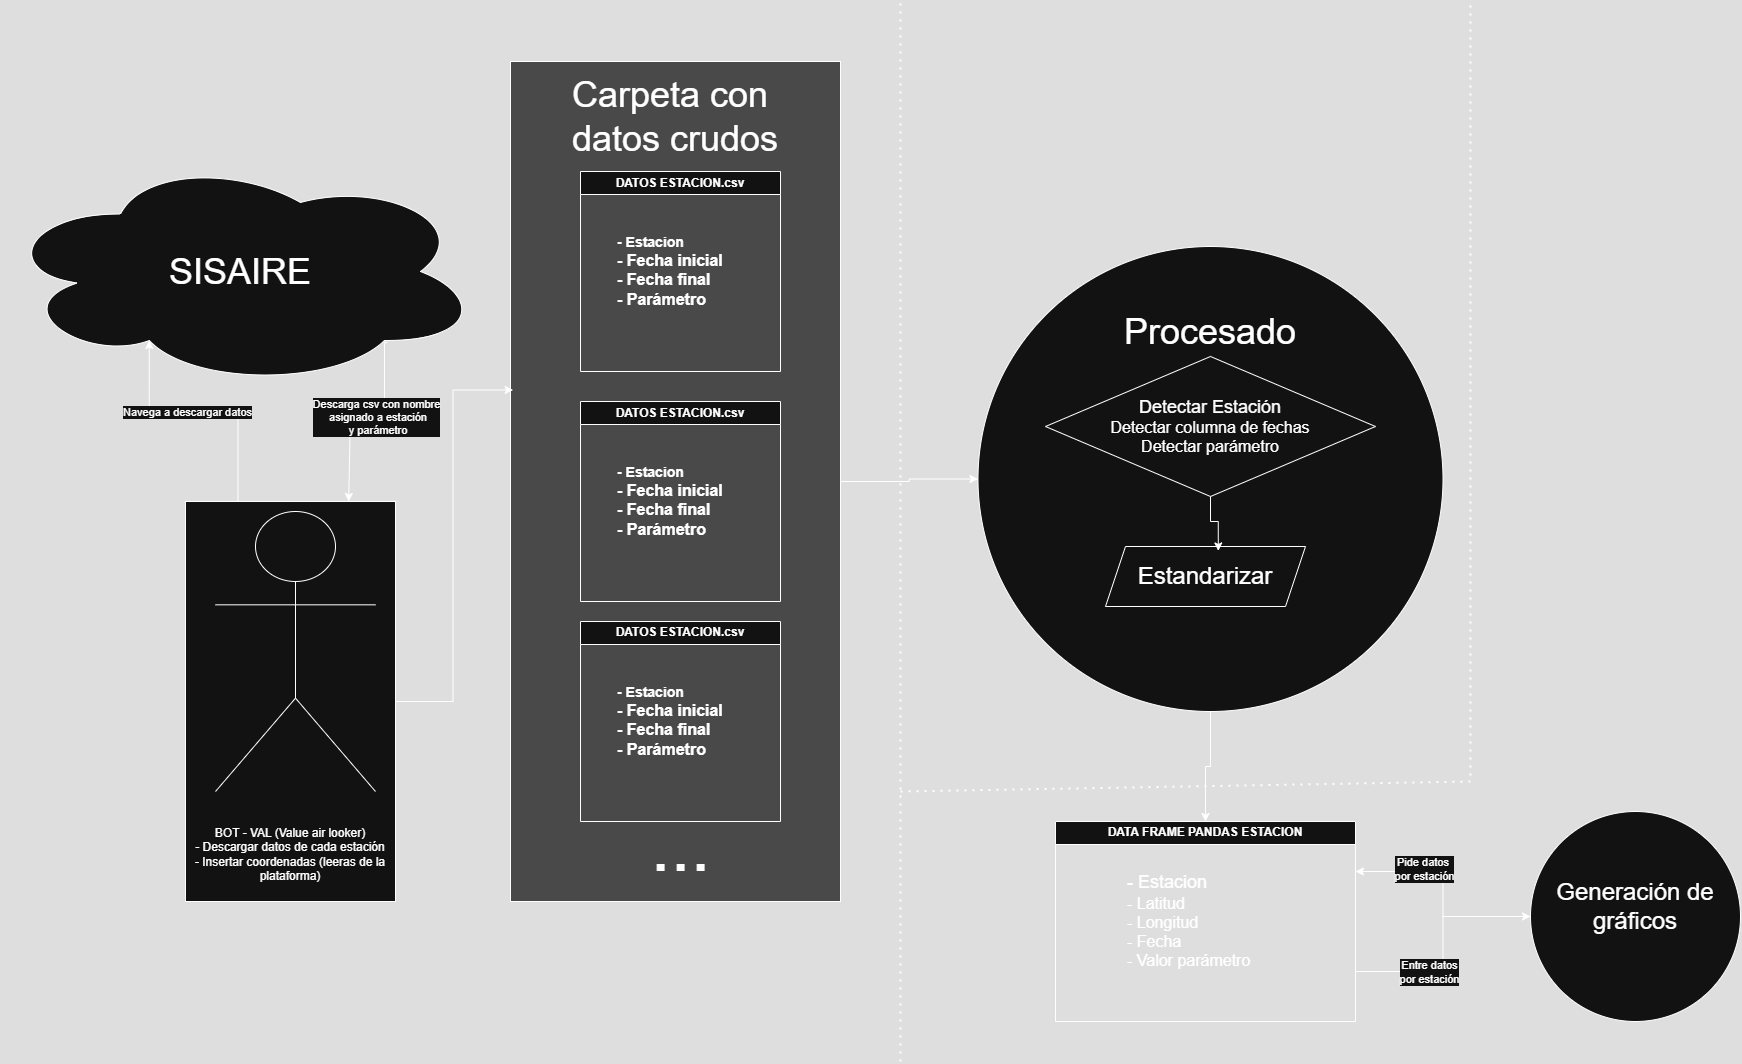

The diagram above was exported from draw.io. Its source (the exported page's mxGraphModel, read from the mxfile embedded in the PNG):
<mxGraphModel dx="4050" dy="1988" grid="1" gridSize="10" guides="1" tooltips="1" connect="1" arrows="1" fold="1" page="1" pageScale="1" pageWidth="1920" pageHeight="1200" math="0" shadow="0">
  <root>
    <mxCell id="0" />
    <mxCell id="1" parent="0" />
    <mxCell id="7RfXOdzoYf7YmION65by-45" value="" style="rounded=0;whiteSpace=wrap;html=1;" vertex="1" parent="1">
      <mxGeometry x="285" y="570" width="210" height="400" as="geometry" />
    </mxCell>
    <mxCell id="7RfXOdzoYf7YmION65by-38" style="edgeStyle=orthogonalEdgeStyle;rounded=0;orthogonalLoop=1;jettySize=auto;html=1;" edge="1" parent="1" source="7RfXOdzoYf7YmION65by-34" target="7RfXOdzoYf7YmION65by-14">
      <mxGeometry relative="1" as="geometry" />
    </mxCell>
    <mxCell id="7RfXOdzoYf7YmION65by-34" value="" style="verticalLabelPosition=bottom;verticalAlign=top;html=1;shape=mxgraph.basic.rect;fillColor2=none;strokeWidth=1;size=20;indent=5;shadow=0;fillColor=light-dark(#FFFFFF,#494949);" vertex="1" parent="1">
      <mxGeometry x="610" y="130" width="330" height="840" as="geometry" />
    </mxCell>
    <mxCell id="7RfXOdzoYf7YmION65by-6" value="DATOS ESTACION.csv" style="swimlane;whiteSpace=wrap;html=1;" vertex="1" parent="1">
      <mxGeometry x="680" y="470" width="200" height="200" as="geometry" />
    </mxCell>
    <mxCell id="7RfXOdzoYf7YmION65by-7" value="&lt;h4&gt;&lt;font style=&quot;font-size: 14px;&quot;&gt;- Estacion&lt;br&gt;&lt;/font&gt;&lt;font size=&quot;3&quot;&gt;- Fecha inicial&lt;br&gt;&lt;/font&gt;&lt;font size=&quot;3&quot;&gt;- Fecha final&lt;br&gt;&lt;/font&gt;&lt;font size=&quot;3&quot;&gt;- Parámetro&lt;/font&gt;&lt;/h4&gt;" style="text;html=1;align=left;verticalAlign=middle;resizable=0;points=[];autosize=1;strokeColor=none;fillColor=none;" vertex="1" parent="7RfXOdzoYf7YmION65by-6">
      <mxGeometry x="35" y="40" width="130" height="120" as="geometry" />
    </mxCell>
    <mxCell id="7RfXOdzoYf7YmION65by-9" value="DATOS ESTACION.csv" style="swimlane;whiteSpace=wrap;html=1;" vertex="1" parent="1">
      <mxGeometry x="680" y="690" width="200" height="200" as="geometry" />
    </mxCell>
    <mxCell id="7RfXOdzoYf7YmION65by-10" value="&lt;h4&gt;&lt;font style=&quot;font-size: 14px;&quot;&gt;- Estacion&lt;br&gt;&lt;/font&gt;&lt;font size=&quot;3&quot;&gt;- Fecha inicial&lt;br&gt;&lt;/font&gt;&lt;font size=&quot;3&quot;&gt;- Fecha final&lt;br&gt;&lt;/font&gt;&lt;font size=&quot;3&quot;&gt;- Parámetro&lt;/font&gt;&lt;/h4&gt;" style="text;html=1;align=left;verticalAlign=middle;resizable=0;points=[];autosize=1;strokeColor=none;fillColor=none;" vertex="1" parent="7RfXOdzoYf7YmION65by-9">
      <mxGeometry x="35" y="40" width="130" height="120" as="geometry" />
    </mxCell>
    <mxCell id="7RfXOdzoYf7YmION65by-11" value="DATOS ESTACION.csv" style="swimlane;whiteSpace=wrap;html=1;" vertex="1" parent="1">
      <mxGeometry x="680" y="240" width="200" height="200" as="geometry" />
    </mxCell>
    <mxCell id="7RfXOdzoYf7YmION65by-12" value="&lt;h4&gt;&lt;font style=&quot;font-size: 14px;&quot;&gt;- Estacion&lt;br&gt;&lt;/font&gt;&lt;font size=&quot;3&quot;&gt;- Fecha inicial&lt;br&gt;&lt;/font&gt;&lt;font size=&quot;3&quot;&gt;- Fecha final&lt;br&gt;&lt;/font&gt;&lt;font size=&quot;3&quot;&gt;- Parámetro&lt;/font&gt;&lt;/h4&gt;" style="text;html=1;align=left;verticalAlign=middle;resizable=0;points=[];autosize=1;strokeColor=none;fillColor=none;" vertex="1" parent="7RfXOdzoYf7YmION65by-11">
      <mxGeometry x="35" y="40" width="130" height="120" as="geometry" />
    </mxCell>
    <mxCell id="7RfXOdzoYf7YmION65by-47" style="edgeStyle=orthogonalEdgeStyle;rounded=0;orthogonalLoop=1;jettySize=auto;html=1;" edge="1" parent="1" source="7RfXOdzoYf7YmION65by-14" target="7RfXOdzoYf7YmION65by-41">
      <mxGeometry relative="1" as="geometry" />
    </mxCell>
    <mxCell id="7RfXOdzoYf7YmION65by-14" value="" style="ellipse;whiteSpace=wrap;html=1;aspect=fixed;" vertex="1" parent="1">
      <mxGeometry x="1077.5" y="315" width="465" height="465" as="geometry" />
    </mxCell>
    <mxCell id="7RfXOdzoYf7YmION65by-15" value="&lt;font style=&quot;font-size: 36px;&quot;&gt;Procesado&lt;/font&gt;" style="text;html=1;align=center;verticalAlign=middle;whiteSpace=wrap;rounded=0;" vertex="1" parent="1">
      <mxGeometry x="1215" y="375" width="190" height="50" as="geometry" />
    </mxCell>
    <mxCell id="7RfXOdzoYf7YmION65by-19" value="&lt;font style=&quot;font-size: 18px;&quot;&gt;Detectar Estación&lt;/font&gt;&lt;div&gt;&lt;font size=&quot;3&quot;&gt;Detectar columna de fechas&lt;/font&gt;&lt;/div&gt;&lt;div&gt;&lt;font size=&quot;3&quot;&gt;Detectar parámetro&lt;/font&gt;&lt;/div&gt;" style="rhombus;whiteSpace=wrap;html=1;" vertex="1" parent="1">
      <mxGeometry x="1145" y="425" width="330" height="140" as="geometry" />
    </mxCell>
    <mxCell id="7RfXOdzoYf7YmION65by-20" value="&lt;font style=&quot;font-size: 24px;&quot;&gt;Estandarizar&lt;/font&gt;" style="shape=parallelogram;perimeter=parallelogramPerimeter;whiteSpace=wrap;html=1;fixedSize=1;" vertex="1" parent="1">
      <mxGeometry x="1205" y="615" width="200" height="60" as="geometry" />
    </mxCell>
    <mxCell id="7RfXOdzoYf7YmION65by-22" style="edgeStyle=orthogonalEdgeStyle;rounded=0;orthogonalLoop=1;jettySize=auto;html=1;entryX=0.564;entryY=0.074;entryDx=0;entryDy=0;entryPerimeter=0;" edge="1" parent="1" source="7RfXOdzoYf7YmION65by-19" target="7RfXOdzoYf7YmION65by-20">
      <mxGeometry relative="1" as="geometry" />
    </mxCell>
    <mxCell id="7RfXOdzoYf7YmION65by-23" value="&lt;font style=&quot;font-size: 36px;&quot;&gt;SISAIRE&lt;/font&gt;" style="ellipse;shape=cloud;whiteSpace=wrap;html=1;" vertex="1" parent="1">
      <mxGeometry x="100" y="225" width="480" height="230" as="geometry" />
    </mxCell>
    <mxCell id="7RfXOdzoYf7YmION65by-24" value="" style="shape=umlActor;verticalLabelPosition=bottom;verticalAlign=top;html=1;outlineConnect=0;" vertex="1" parent="1">
      <mxGeometry x="315" y="580" width="160" height="280" as="geometry" />
    </mxCell>
    <mxCell id="7RfXOdzoYf7YmION65by-29" style="edgeStyle=orthogonalEdgeStyle;rounded=0;orthogonalLoop=1;jettySize=auto;html=1;entryX=0.31;entryY=0.8;entryDx=0;entryDy=0;entryPerimeter=0;exitX=0.25;exitY=0;exitDx=0;exitDy=0;" edge="1" parent="1" source="7RfXOdzoYf7YmION65by-45" target="7RfXOdzoYf7YmION65by-23">
      <mxGeometry relative="1" as="geometry">
        <Array as="points">
          <mxPoint x="337" y="480" />
          <mxPoint x="249" y="480" />
        </Array>
      </mxGeometry>
    </mxCell>
    <mxCell id="7RfXOdzoYf7YmION65by-52" value="Navega a descargar datos" style="edgeLabel;html=1;align=center;verticalAlign=middle;resizable=0;points=[];" vertex="1" connectable="0" parent="7RfXOdzoYf7YmION65by-29">
      <mxGeometry x="0.1186" y="-4" relative="1" as="geometry">
        <mxPoint x="-2" y="4" as="offset" />
      </mxGeometry>
    </mxCell>
    <mxCell id="7RfXOdzoYf7YmION65by-30" style="edgeStyle=orthogonalEdgeStyle;rounded=0;orthogonalLoop=1;jettySize=auto;html=1;exitX=0.806;exitY=0.809;exitDx=0;exitDy=0;exitPerimeter=0;entryX=0.777;entryY=0;entryDx=0;entryDy=0;entryPerimeter=0;" edge="1" parent="1" source="7RfXOdzoYf7YmION65by-23" target="7RfXOdzoYf7YmION65by-45">
      <mxGeometry relative="1" as="geometry">
        <mxPoint x="484" y="400" as="sourcePoint" />
        <mxPoint x="440" y="528.25" as="targetPoint" />
        <Array as="points">
          <mxPoint x="484" y="411" />
          <mxPoint x="484" y="476" />
          <mxPoint x="450" y="476" />
          <mxPoint x="450" y="480" />
          <mxPoint x="448" y="480" />
        </Array>
      </mxGeometry>
    </mxCell>
    <mxCell id="7RfXOdzoYf7YmION65by-53" value="Descarga csv con nombre&lt;div&gt;&amp;nbsp;asignado a estación&lt;div&gt;&amp;nbsp;y parámetro&lt;/div&gt;&lt;/div&gt;" style="edgeLabel;html=1;align=center;verticalAlign=middle;resizable=0;points=[];" vertex="1" connectable="0" parent="7RfXOdzoYf7YmION65by-30">
      <mxGeometry x="-0.6097" y="1" relative="1" as="geometry">
        <mxPoint x="-10" y="39" as="offset" />
      </mxGeometry>
    </mxCell>
    <mxCell id="7RfXOdzoYf7YmION65by-35" style="edgeStyle=orthogonalEdgeStyle;rounded=0;orthogonalLoop=1;jettySize=auto;html=1;entryX=0.008;entryY=0.391;entryDx=0;entryDy=0;entryPerimeter=0;exitX=1;exitY=0.5;exitDx=0;exitDy=0;" edge="1" parent="1" source="7RfXOdzoYf7YmION65by-45" target="7RfXOdzoYf7YmION65by-34">
      <mxGeometry relative="1" as="geometry" />
    </mxCell>
    <mxCell id="7RfXOdzoYf7YmION65by-49" style="edgeStyle=orthogonalEdgeStyle;rounded=0;orthogonalLoop=1;jettySize=auto;html=1;entryX=0;entryY=0.5;entryDx=0;entryDy=0;exitX=1;exitY=0.75;exitDx=0;exitDy=0;" edge="1" parent="1" source="7RfXOdzoYf7YmION65by-41" target="7RfXOdzoYf7YmION65by-48">
      <mxGeometry relative="1" as="geometry" />
    </mxCell>
    <mxCell id="7RfXOdzoYf7YmION65by-54" value="Entre datos&lt;div&gt;por estación&lt;/div&gt;" style="edgeLabel;html=1;align=center;verticalAlign=middle;resizable=0;points=[];" vertex="1" connectable="0" parent="7RfXOdzoYf7YmION65by-49">
      <mxGeometry x="-0.3593" relative="1" as="geometry">
        <mxPoint as="offset" />
      </mxGeometry>
    </mxCell>
    <mxCell id="7RfXOdzoYf7YmION65by-41" value="DATA FRAME PANDAS ESTACION" style="swimlane;whiteSpace=wrap;html=1;" vertex="1" parent="1">
      <mxGeometry x="1155" y="890" width="300" height="200" as="geometry" />
    </mxCell>
    <mxCell id="7RfXOdzoYf7YmION65by-42" value="&lt;font style=&quot;font-size: 18px;&quot;&gt;- Estacion&lt;/font&gt;&lt;div&gt;&lt;font size=&quot;3&quot;&gt;- Latitud&lt;/font&gt;&lt;/div&gt;&lt;div&gt;&lt;font size=&quot;3&quot;&gt;- Longitud&lt;/font&gt;&lt;/div&gt;&lt;div&gt;&lt;font size=&quot;3&quot;&gt;- Fecha&lt;/font&gt;&lt;/div&gt;&lt;div&gt;&lt;font size=&quot;3&quot;&gt;- Valor parámetro&lt;/font&gt;&lt;/div&gt;" style="text;html=1;align=left;verticalAlign=middle;resizable=0;points=[];autosize=1;strokeColor=none;fillColor=none;" vertex="1" parent="7RfXOdzoYf7YmION65by-41">
      <mxGeometry x="70" y="45" width="150" height="110" as="geometry" />
    </mxCell>
    <mxCell id="7RfXOdzoYf7YmION65by-46" value="BOT - VAL (Value air looker)&lt;div&gt;- Descargar datos de cada estación&lt;/div&gt;&lt;div&gt;- Insertar coordenadas (leeras de la plataforma)&lt;/div&gt;" style="text;html=1;align=center;verticalAlign=middle;whiteSpace=wrap;rounded=0;" vertex="1" parent="1">
      <mxGeometry x="280" y="890" width="220" height="65" as="geometry" />
    </mxCell>
    <mxCell id="7RfXOdzoYf7YmION65by-50" style="edgeStyle=orthogonalEdgeStyle;rounded=0;orthogonalLoop=1;jettySize=auto;html=1;entryX=1;entryY=0.25;entryDx=0;entryDy=0;" edge="1" parent="1" source="7RfXOdzoYf7YmION65by-48" target="7RfXOdzoYf7YmION65by-41">
      <mxGeometry relative="1" as="geometry" />
    </mxCell>
    <mxCell id="7RfXOdzoYf7YmION65by-51" value="Pide datos&amp;nbsp;&lt;div&gt;por estación&lt;/div&gt;" style="edgeLabel;html=1;align=center;verticalAlign=middle;resizable=0;points=[];" vertex="1" connectable="0" parent="7RfXOdzoYf7YmION65by-50">
      <mxGeometry x="0.3926" y="-3" relative="1" as="geometry">
        <mxPoint as="offset" />
      </mxGeometry>
    </mxCell>
    <mxCell id="7RfXOdzoYf7YmION65by-48" value="&lt;font style=&quot;font-size: 24px;&quot;&gt;Generación de gráficos&lt;/font&gt;&lt;div&gt;&lt;font size=&quot;3&quot;&gt;&amp;nbsp;&lt;/font&gt;&lt;/div&gt;" style="ellipse;whiteSpace=wrap;html=1;aspect=fixed;" vertex="1" parent="1">
      <mxGeometry x="1630" y="880" width="210" height="210" as="geometry" />
    </mxCell>
    <mxCell id="7RfXOdzoYf7YmION65by-55" value="&lt;font style=&quot;font-size: 36px;&quot;&gt;Carpeta con&amp;nbsp;&lt;/font&gt;&lt;div&gt;&lt;font style=&quot;font-size: 36px;&quot;&gt;datos crudos&lt;/font&gt;&lt;/div&gt;" style="text;html=1;align=center;verticalAlign=middle;whiteSpace=wrap;rounded=0;" vertex="1" parent="1">
      <mxGeometry x="661.25" y="170" width="227.5" height="30" as="geometry" />
    </mxCell>
    <mxCell id="7RfXOdzoYf7YmION65by-57" value="&lt;font style=&quot;font-size: 72px;&quot;&gt;...&lt;/font&gt;" style="text;html=1;align=center;verticalAlign=middle;whiteSpace=wrap;rounded=0;" vertex="1" parent="1">
      <mxGeometry x="740.63" y="900" width="78.75" height="30" as="geometry" />
    </mxCell>
    <mxCell id="7RfXOdzoYf7YmION65by-58" value="" style="endArrow=none;dashed=1;html=1;dashPattern=1 3;strokeWidth=2;rounded=0;" edge="1" parent="1">
      <mxGeometry width="50" height="50" relative="1" as="geometry">
        <mxPoint x="1000" y="1130" as="sourcePoint" />
        <mxPoint x="1000" y="70" as="targetPoint" />
        <Array as="points">
          <mxPoint x="1000" y="1040" />
        </Array>
      </mxGeometry>
    </mxCell>
    <mxCell id="7RfXOdzoYf7YmION65by-59" value="" style="endArrow=none;dashed=1;html=1;dashPattern=1 3;strokeWidth=2;rounded=0;" edge="1" parent="1">
      <mxGeometry width="50" height="50" relative="1" as="geometry">
        <mxPoint x="1000" y="860" as="sourcePoint" />
        <mxPoint x="1570" y="70" as="targetPoint" />
        <Array as="points">
          <mxPoint x="1570" y="850" />
        </Array>
      </mxGeometry>
    </mxCell>
  </root>
</mxGraphModel>